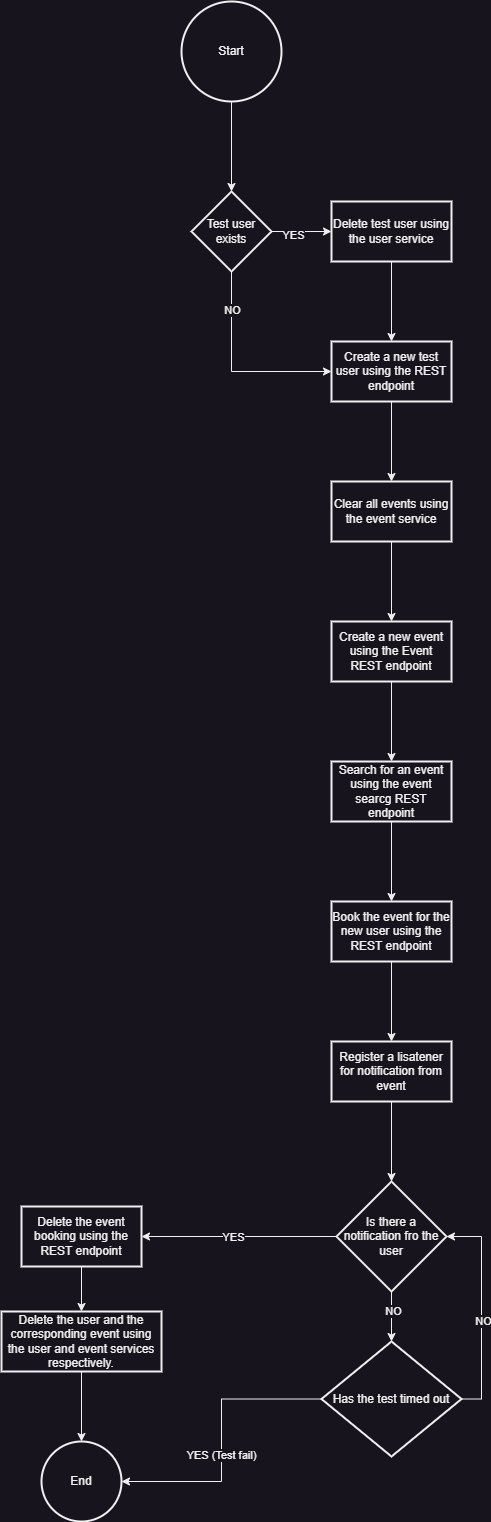

The diagram above was exported from draw.io. Its source (the exported page's mxGraphModel, read from the mxfile embedded in the PNG):
<mxGraphModel dx="1221" dy="717" grid="1" gridSize="10" guides="1" tooltips="1" connect="1" arrows="1" fold="1" page="1" pageScale="1" pageWidth="850" pageHeight="1100" math="0" shadow="0">
  <root>
    <mxCell id="0" />
    <mxCell id="1" parent="0" />
    <mxCell id="mDJO-U5HF4Pl0mLyHT68-36" value="" style="edgeStyle=orthogonalEdgeStyle;rounded=0;orthogonalLoop=1;jettySize=auto;html=1;" edge="1" parent="1" source="mDJO-U5HF4Pl0mLyHT68-32" target="mDJO-U5HF4Pl0mLyHT68-35">
      <mxGeometry relative="1" as="geometry" />
    </mxCell>
    <mxCell id="mDJO-U5HF4Pl0mLyHT68-32" value="Start" style="strokeWidth=2;html=1;shape=mxgraph.flowchart.start_2;whiteSpace=wrap;" vertex="1" parent="1">
      <mxGeometry x="190" y="20" width="100" height="100" as="geometry" />
    </mxCell>
    <mxCell id="mDJO-U5HF4Pl0mLyHT68-38" value="" style="edgeStyle=orthogonalEdgeStyle;rounded=0;orthogonalLoop=1;jettySize=auto;html=1;" edge="1" parent="1" source="mDJO-U5HF4Pl0mLyHT68-35" target="mDJO-U5HF4Pl0mLyHT68-37">
      <mxGeometry relative="1" as="geometry" />
    </mxCell>
    <mxCell id="mDJO-U5HF4Pl0mLyHT68-75" value="YES" style="edgeLabel;html=1;align=center;verticalAlign=middle;resizable=0;points=[];" vertex="1" connectable="0" parent="mDJO-U5HF4Pl0mLyHT68-38">
      <mxGeometry x="-0.3" y="-3" relative="1" as="geometry">
        <mxPoint as="offset" />
      </mxGeometry>
    </mxCell>
    <mxCell id="mDJO-U5HF4Pl0mLyHT68-42" value="" style="edgeStyle=orthogonalEdgeStyle;rounded=0;orthogonalLoop=1;jettySize=auto;html=1;exitX=0.5;exitY=1;exitDx=0;exitDy=0;entryX=0;entryY=0.5;entryDx=0;entryDy=0;" edge="1" parent="1" source="mDJO-U5HF4Pl0mLyHT68-35" target="mDJO-U5HF4Pl0mLyHT68-39">
      <mxGeometry relative="1" as="geometry">
        <mxPoint x="260" y="340" as="sourcePoint" />
        <mxPoint x="220" y="430" as="targetPoint" />
      </mxGeometry>
    </mxCell>
    <mxCell id="mDJO-U5HF4Pl0mLyHT68-76" value="NO" style="edgeLabel;html=1;align=center;verticalAlign=middle;resizable=0;points=[];" vertex="1" connectable="0" parent="mDJO-U5HF4Pl0mLyHT68-42">
      <mxGeometry x="-0.6233" relative="1" as="geometry">
        <mxPoint as="offset" />
      </mxGeometry>
    </mxCell>
    <mxCell id="mDJO-U5HF4Pl0mLyHT68-35" value="Test user exists" style="rhombus;whiteSpace=wrap;html=1;strokeWidth=2;" vertex="1" parent="1">
      <mxGeometry x="200" y="210" width="80" height="80" as="geometry" />
    </mxCell>
    <mxCell id="mDJO-U5HF4Pl0mLyHT68-40" value="" style="edgeStyle=orthogonalEdgeStyle;rounded=0;orthogonalLoop=1;jettySize=auto;html=1;" edge="1" parent="1" source="mDJO-U5HF4Pl0mLyHT68-37" target="mDJO-U5HF4Pl0mLyHT68-39">
      <mxGeometry relative="1" as="geometry" />
    </mxCell>
    <mxCell id="mDJO-U5HF4Pl0mLyHT68-37" value="Delete test user using the user service" style="whiteSpace=wrap;html=1;strokeWidth=2;" vertex="1" parent="1">
      <mxGeometry x="340" y="220" width="120" height="60" as="geometry" />
    </mxCell>
    <mxCell id="mDJO-U5HF4Pl0mLyHT68-44" value="" style="edgeStyle=orthogonalEdgeStyle;rounded=0;orthogonalLoop=1;jettySize=auto;html=1;" edge="1" parent="1" source="mDJO-U5HF4Pl0mLyHT68-39" target="mDJO-U5HF4Pl0mLyHT68-43">
      <mxGeometry relative="1" as="geometry" />
    </mxCell>
    <mxCell id="mDJO-U5HF4Pl0mLyHT68-39" value="Create a new test user using the REST endpoint" style="whiteSpace=wrap;html=1;strokeWidth=2;" vertex="1" parent="1">
      <mxGeometry x="340" y="360" width="120" height="60" as="geometry" />
    </mxCell>
    <mxCell id="mDJO-U5HF4Pl0mLyHT68-46" value="" style="edgeStyle=orthogonalEdgeStyle;rounded=0;orthogonalLoop=1;jettySize=auto;html=1;" edge="1" parent="1" source="mDJO-U5HF4Pl0mLyHT68-43" target="mDJO-U5HF4Pl0mLyHT68-45">
      <mxGeometry relative="1" as="geometry" />
    </mxCell>
    <mxCell id="mDJO-U5HF4Pl0mLyHT68-43" value="Clear all events using the event service" style="whiteSpace=wrap;html=1;strokeWidth=2;" vertex="1" parent="1">
      <mxGeometry x="340" y="500" width="120" height="60" as="geometry" />
    </mxCell>
    <mxCell id="mDJO-U5HF4Pl0mLyHT68-48" value="" style="edgeStyle=orthogonalEdgeStyle;rounded=0;orthogonalLoop=1;jettySize=auto;html=1;" edge="1" parent="1" source="mDJO-U5HF4Pl0mLyHT68-45" target="mDJO-U5HF4Pl0mLyHT68-47">
      <mxGeometry relative="1" as="geometry" />
    </mxCell>
    <mxCell id="mDJO-U5HF4Pl0mLyHT68-45" value="Create a new event using the Event REST endpoint" style="whiteSpace=wrap;html=1;strokeWidth=2;" vertex="1" parent="1">
      <mxGeometry x="340" y="640" width="120" height="60" as="geometry" />
    </mxCell>
    <mxCell id="mDJO-U5HF4Pl0mLyHT68-50" value="" style="edgeStyle=orthogonalEdgeStyle;rounded=0;orthogonalLoop=1;jettySize=auto;html=1;" edge="1" parent="1" source="mDJO-U5HF4Pl0mLyHT68-47" target="mDJO-U5HF4Pl0mLyHT68-49">
      <mxGeometry relative="1" as="geometry" />
    </mxCell>
    <mxCell id="mDJO-U5HF4Pl0mLyHT68-47" value="Search for an event using the event searcg REST endpoint" style="whiteSpace=wrap;html=1;strokeWidth=2;" vertex="1" parent="1">
      <mxGeometry x="340" y="780" width="120" height="60" as="geometry" />
    </mxCell>
    <mxCell id="mDJO-U5HF4Pl0mLyHT68-52" value="" style="edgeStyle=orthogonalEdgeStyle;rounded=0;orthogonalLoop=1;jettySize=auto;html=1;" edge="1" parent="1" source="mDJO-U5HF4Pl0mLyHT68-49" target="mDJO-U5HF4Pl0mLyHT68-51">
      <mxGeometry relative="1" as="geometry" />
    </mxCell>
    <mxCell id="mDJO-U5HF4Pl0mLyHT68-49" value="Book the event for the new user using the REST endpoint" style="whiteSpace=wrap;html=1;strokeWidth=2;" vertex="1" parent="1">
      <mxGeometry x="340" y="920" width="120" height="60" as="geometry" />
    </mxCell>
    <mxCell id="mDJO-U5HF4Pl0mLyHT68-54" value="" style="edgeStyle=orthogonalEdgeStyle;rounded=0;orthogonalLoop=1;jettySize=auto;html=1;" edge="1" parent="1" source="mDJO-U5HF4Pl0mLyHT68-51" target="mDJO-U5HF4Pl0mLyHT68-53">
      <mxGeometry relative="1" as="geometry" />
    </mxCell>
    <mxCell id="mDJO-U5HF4Pl0mLyHT68-51" value="Register a lisatener for notification from event" style="whiteSpace=wrap;html=1;strokeWidth=2;" vertex="1" parent="1">
      <mxGeometry x="340" y="1060" width="120" height="60" as="geometry" />
    </mxCell>
    <mxCell id="mDJO-U5HF4Pl0mLyHT68-56" value="" style="edgeStyle=orthogonalEdgeStyle;rounded=0;orthogonalLoop=1;jettySize=auto;html=1;" edge="1" parent="1" source="mDJO-U5HF4Pl0mLyHT68-53" target="mDJO-U5HF4Pl0mLyHT68-55">
      <mxGeometry relative="1" as="geometry" />
    </mxCell>
    <mxCell id="mDJO-U5HF4Pl0mLyHT68-69" value="YES" style="edgeLabel;html=1;align=center;verticalAlign=middle;resizable=0;points=[];" vertex="1" connectable="0" parent="mDJO-U5HF4Pl0mLyHT68-56">
      <mxGeometry x="0.0701" relative="1" as="geometry">
        <mxPoint as="offset" />
      </mxGeometry>
    </mxCell>
    <mxCell id="mDJO-U5HF4Pl0mLyHT68-66" value="" style="edgeStyle=orthogonalEdgeStyle;rounded=0;orthogonalLoop=1;jettySize=auto;html=1;" edge="1" parent="1" source="mDJO-U5HF4Pl0mLyHT68-53" target="mDJO-U5HF4Pl0mLyHT68-65">
      <mxGeometry relative="1" as="geometry" />
    </mxCell>
    <mxCell id="mDJO-U5HF4Pl0mLyHT68-70" value="NO" style="edgeLabel;html=1;align=center;verticalAlign=middle;resizable=0;points=[];" vertex="1" connectable="0" parent="mDJO-U5HF4Pl0mLyHT68-66">
      <mxGeometry x="-0.24" y="1" relative="1" as="geometry">
        <mxPoint as="offset" />
      </mxGeometry>
    </mxCell>
    <mxCell id="mDJO-U5HF4Pl0mLyHT68-53" value="Is there a notification fro the user" style="rhombus;whiteSpace=wrap;html=1;strokeWidth=2;" vertex="1" parent="1">
      <mxGeometry x="345" y="1200" width="110" height="110" as="geometry" />
    </mxCell>
    <mxCell id="mDJO-U5HF4Pl0mLyHT68-58" value="" style="edgeStyle=orthogonalEdgeStyle;rounded=0;orthogonalLoop=1;jettySize=auto;html=1;" edge="1" parent="1" source="mDJO-U5HF4Pl0mLyHT68-55" target="mDJO-U5HF4Pl0mLyHT68-57">
      <mxGeometry relative="1" as="geometry" />
    </mxCell>
    <mxCell id="mDJO-U5HF4Pl0mLyHT68-55" value="Delete the event booking using the REST endpoint" style="whiteSpace=wrap;html=1;strokeWidth=2;" vertex="1" parent="1">
      <mxGeometry x="30" y="1225" width="120" height="60" as="geometry" />
    </mxCell>
    <mxCell id="mDJO-U5HF4Pl0mLyHT68-60" value="" style="edgeStyle=orthogonalEdgeStyle;rounded=0;orthogonalLoop=1;jettySize=auto;html=1;" edge="1" parent="1" source="mDJO-U5HF4Pl0mLyHT68-57" target="mDJO-U5HF4Pl0mLyHT68-59">
      <mxGeometry relative="1" as="geometry" />
    </mxCell>
    <mxCell id="mDJO-U5HF4Pl0mLyHT68-57" value="Delete the user and the corresponding event using the user and event services respectively." style="whiteSpace=wrap;html=1;strokeWidth=2;" vertex="1" parent="1">
      <mxGeometry x="10" y="1330" width="160" height="60" as="geometry" />
    </mxCell>
    <mxCell id="mDJO-U5HF4Pl0mLyHT68-59" value="End" style="ellipse;whiteSpace=wrap;html=1;strokeWidth=2;" vertex="1" parent="1">
      <mxGeometry x="50" y="1460" width="80" height="80" as="geometry" />
    </mxCell>
    <mxCell id="mDJO-U5HF4Pl0mLyHT68-68" value="" style="edgeStyle=orthogonalEdgeStyle;rounded=0;orthogonalLoop=1;jettySize=auto;html=1;entryX=1;entryY=0.5;entryDx=0;entryDy=0;exitX=1;exitY=0.5;exitDx=0;exitDy=0;" edge="1" parent="1" source="mDJO-U5HF4Pl0mLyHT68-65" target="mDJO-U5HF4Pl0mLyHT68-53">
      <mxGeometry relative="1" as="geometry">
        <mxPoint x="560" y="1387.5" as="targetPoint" />
      </mxGeometry>
    </mxCell>
    <mxCell id="mDJO-U5HF4Pl0mLyHT68-71" value="NO" style="edgeLabel;html=1;align=center;verticalAlign=middle;resizable=0;points=[];" vertex="1" connectable="0" parent="mDJO-U5HF4Pl0mLyHT68-68">
      <mxGeometry x="-0.0943" y="-1" relative="1" as="geometry">
        <mxPoint as="offset" />
      </mxGeometry>
    </mxCell>
    <mxCell id="mDJO-U5HF4Pl0mLyHT68-73" value="" style="edgeStyle=orthogonalEdgeStyle;rounded=0;orthogonalLoop=1;jettySize=auto;html=1;entryX=1;entryY=0.5;entryDx=0;entryDy=0;" edge="1" parent="1" source="mDJO-U5HF4Pl0mLyHT68-65" target="mDJO-U5HF4Pl0mLyHT68-59">
      <mxGeometry relative="1" as="geometry">
        <mxPoint x="240" y="1417.5" as="targetPoint" />
      </mxGeometry>
    </mxCell>
    <mxCell id="mDJO-U5HF4Pl0mLyHT68-74" value="YES (Test fail)" style="edgeLabel;html=1;align=center;verticalAlign=middle;resizable=0;points=[];" vertex="1" connectable="0" parent="mDJO-U5HF4Pl0mLyHT68-73">
      <mxGeometry x="0.1009" y="-1" relative="1" as="geometry">
        <mxPoint as="offset" />
      </mxGeometry>
    </mxCell>
    <mxCell id="mDJO-U5HF4Pl0mLyHT68-65" value="Has the test timed out" style="rhombus;whiteSpace=wrap;html=1;strokeWidth=2;" vertex="1" parent="1">
      <mxGeometry x="330" y="1360" width="140" height="115" as="geometry" />
    </mxCell>
  </root>
</mxGraphModel>